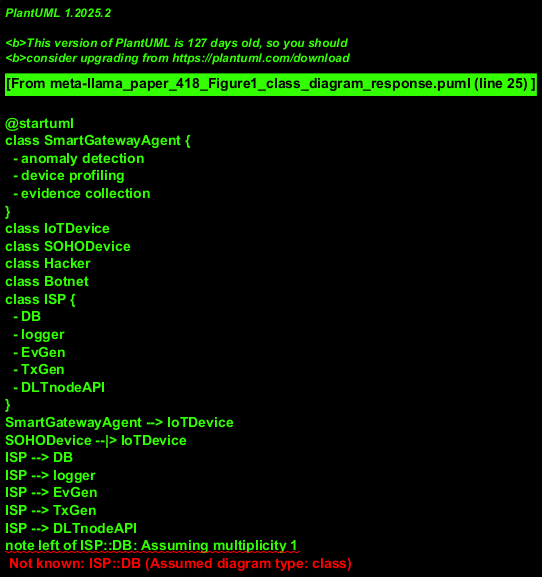

The diagram above was rendered by PlantUML. Its source (embedded in the PNG):
@startuml
class SmartGatewayAgent {
  - anomaly detection
  - device profiling
  - evidence collection
}
class IoTDevice
class SOHODevice
class Hacker
class Botnet
class ISP {
  - DB
  - logger
  - EvGen
  - TxGen
  - DLTnodeAPI
}
SmartGatewayAgent --> IoTDevice
SOHODevice --|> IoTDevice
ISP --> DB
ISP --> logger
ISP --> EvGen
ISP --> TxGen
ISP --> DLTnodeAPI
note left of ISP::DB: Assuming multiplicity 1
@enduml